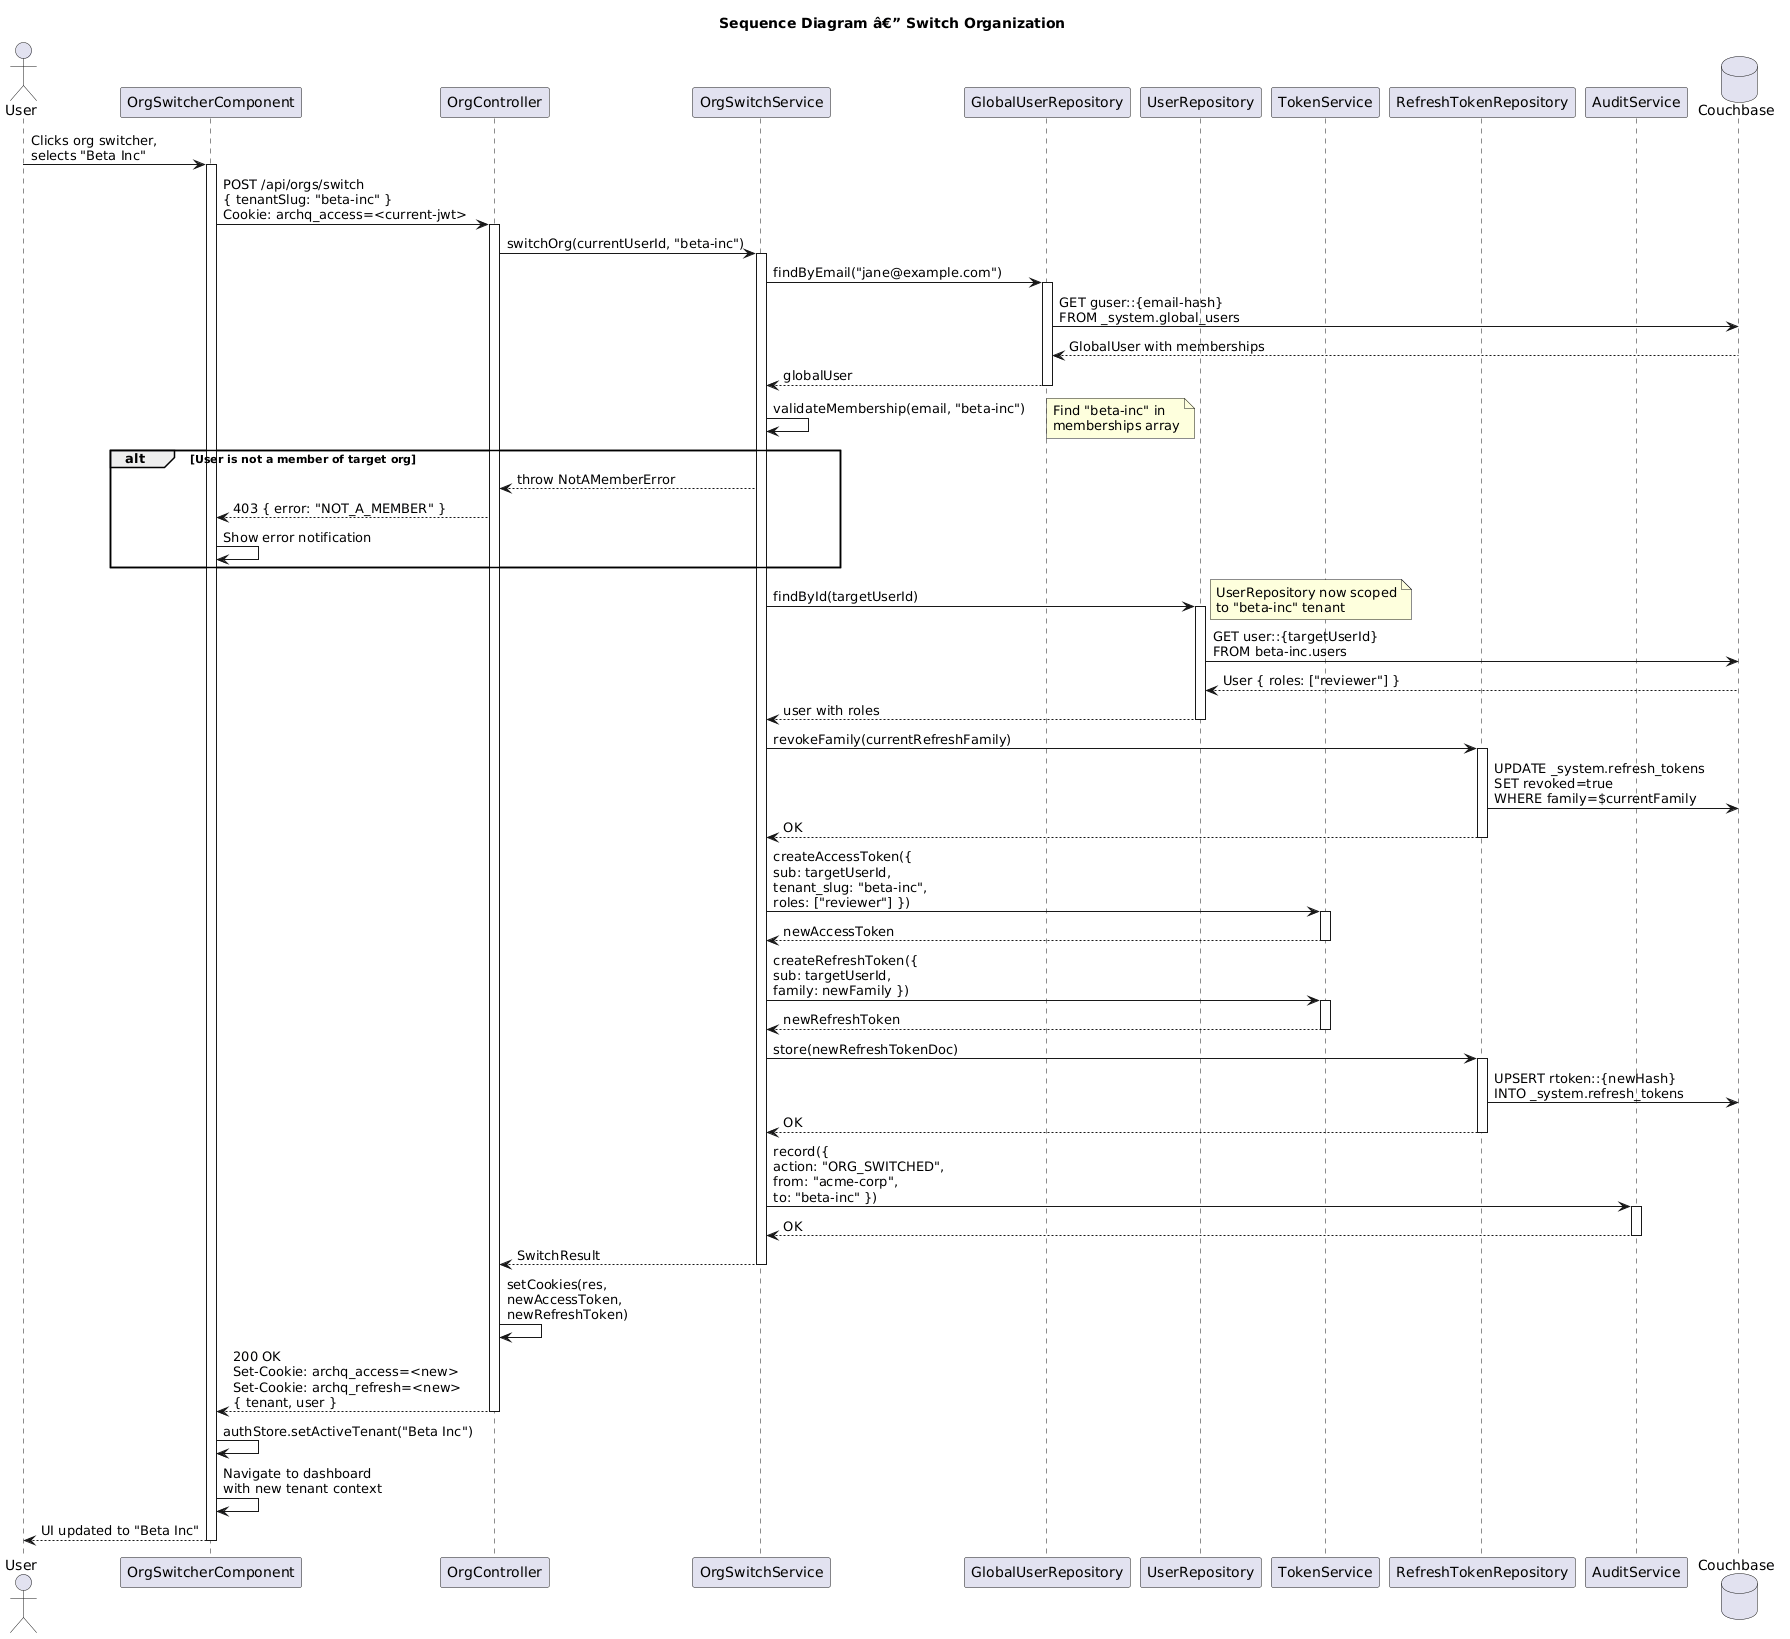

The diagram above was rendered by PlantUML. Its source (embedded in the PNG):
@startuml
title Sequence Diagram â€” Switch Organization

actor "User" as Client
participant "OrgSwitcherComponent" as UI
participant "OrgController" as Ctrl
participant "OrgSwitchService" as Svc
participant "GlobalUserRepository" as GRepo
participant "UserRepository" as URepo
participant "TokenService" as Token
participant "RefreshTokenRepository" as RRepo
participant "AuditService" as Audit
database "Couchbase" as DB

Client -> UI : Clicks org switcher,\nselects "Beta Inc"
activate UI

UI -> Ctrl : POST /api/orgs/switch\n{ tenantSlug: "beta-inc" }\nCookie: archq_access=<current-jwt>
activate Ctrl

Ctrl -> Svc : switchOrg(currentUserId, "beta-inc")
activate Svc

Svc -> GRepo : findByEmail("jane@example.com")
activate GRepo
GRepo -> DB : GET guser::{email-hash}\nFROM _system.global_users
DB --> GRepo : GlobalUser with memberships
GRepo --> Svc : globalUser
deactivate GRepo

Svc -> Svc : validateMembership(email, "beta-inc")
note right: Find "beta-inc" in\nmemberships array

alt User is not a member of target org
    Svc --> Ctrl : throw NotAMemberError
    Ctrl --> UI : 403 { error: "NOT_A_MEMBER" }
    UI -> UI : Show error notification
end

Svc -> URepo : findById(targetUserId)
activate URepo
note right: UserRepository now scoped\nto "beta-inc" tenant
URepo -> DB : GET user::{targetUserId}\nFROM beta-inc.users
DB --> URepo : User { roles: ["reviewer"] }
URepo --> Svc : user with roles
deactivate URepo

Svc -> RRepo : revokeFamily(currentRefreshFamily)
activate RRepo
RRepo -> DB : UPDATE _system.refresh_tokens\nSET revoked=true\nWHERE family=$currentFamily
RRepo --> Svc : OK
deactivate RRepo

Svc -> Token : createAccessToken({\nsub: targetUserId,\ntenant_slug: "beta-inc",\nroles: ["reviewer"] })
activate Token
Token --> Svc : newAccessToken
deactivate Token

Svc -> Token : createRefreshToken({\nsub: targetUserId,\nfamily: newFamily })
activate Token
Token --> Svc : newRefreshToken
deactivate Token

Svc -> RRepo : store(newRefreshTokenDoc)
activate RRepo
RRepo -> DB : UPSERT rtoken::{newHash}\nINTO _system.refresh_tokens
RRepo --> Svc : OK
deactivate RRepo

Svc -> Audit : record({\naction: "ORG_SWITCHED",\nfrom: "acme-corp",\nto: "beta-inc" })
activate Audit
Audit --> Svc : OK
deactivate Audit

Svc --> Ctrl : SwitchResult
deactivate Svc

Ctrl -> Ctrl : setCookies(res,\nnewAccessToken,\nnewRefreshToken)

Ctrl --> UI : 200 OK\nSet-Cookie: archq_access=<new>\nSet-Cookie: archq_refresh=<new>\n{ tenant, user }
deactivate Ctrl

UI -> UI : authStore.setActiveTenant("Beta Inc")
UI -> UI : Navigate to dashboard\nwith new tenant context

UI --> Client : UI updated to "Beta Inc"
deactivate UI
@enduml